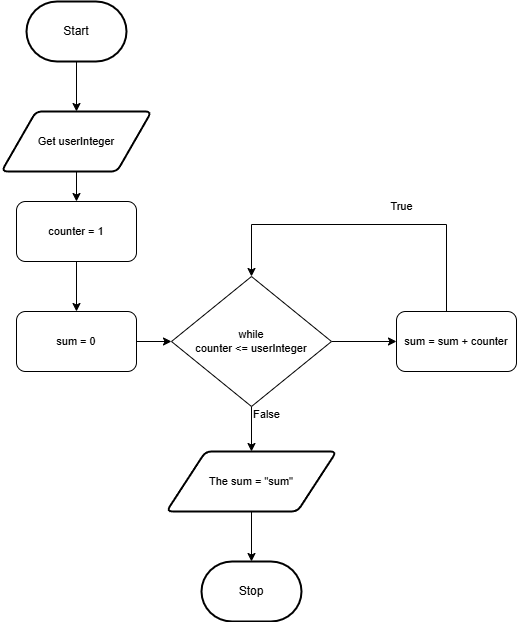

The diagram above was exported from draw.io. Its source (the exported page's mxGraphModel, read from the mxfile embedded in the PNG):
<mxGraphModel dx="1326" dy="658" grid="1" gridSize="10" guides="1" tooltips="1" connect="1" arrows="1" fold="1" page="1" pageScale="1" pageWidth="850" pageHeight="1100" math="0" shadow="0">
  <root>
    <mxCell id="0" />
    <mxCell id="1" parent="0" />
    <mxCell id="7" value="" style="edgeStyle=orthogonalEdgeStyle;shape=connector;rounded=0;html=1;strokeColor=default;align=center;verticalAlign=middle;fontFamily=Helvetica;fontSize=11;fontColor=default;labelBackgroundColor=default;endArrow=classic;" edge="1" parent="1" source="2" target="6">
      <mxGeometry relative="1" as="geometry" />
    </mxCell>
    <mxCell id="2" value="Start" style="strokeWidth=2;html=1;shape=mxgraph.flowchart.terminator;whiteSpace=wrap;" parent="1" vertex="1">
      <mxGeometry x="120" y="70" width="100" height="60" as="geometry" />
    </mxCell>
    <mxCell id="5" value="Stop" style="strokeWidth=2;html=1;shape=mxgraph.flowchart.terminator;whiteSpace=wrap;" vertex="1" parent="1">
      <mxGeometry x="295" y="630" width="100" height="60" as="geometry" />
    </mxCell>
    <mxCell id="10" value="" style="edgeStyle=orthogonalEdgeStyle;shape=connector;rounded=0;html=1;strokeColor=default;align=center;verticalAlign=middle;fontFamily=Helvetica;fontSize=11;fontColor=default;labelBackgroundColor=default;endArrow=classic;" edge="1" parent="1" source="6" target="9">
      <mxGeometry relative="1" as="geometry" />
    </mxCell>
    <mxCell id="6" value="Get userInteger" style="shape=parallelogram;html=1;strokeWidth=2;perimeter=parallelogramPerimeter;whiteSpace=wrap;rounded=1;arcSize=12;size=0.23;fontFamily=Helvetica;fontSize=11;fontColor=default;labelBackgroundColor=default;" vertex="1" parent="1">
      <mxGeometry x="95" y="180" width="150" height="60" as="geometry" />
    </mxCell>
    <mxCell id="16" value="" style="edgeStyle=orthogonalEdgeStyle;shape=connector;rounded=0;html=1;strokeColor=default;align=center;verticalAlign=middle;fontFamily=Helvetica;fontSize=11;fontColor=default;labelBackgroundColor=default;endArrow=classic;" edge="1" parent="1" source="8" target="15">
      <mxGeometry relative="1" as="geometry" />
    </mxCell>
    <mxCell id="24" value="" style="edgeStyle=orthogonalEdgeStyle;shape=connector;rounded=0;html=1;strokeColor=default;align=center;verticalAlign=middle;fontFamily=Helvetica;fontSize=11;fontColor=default;labelBackgroundColor=default;endArrow=classic;" edge="1" parent="1" source="8" target="23">
      <mxGeometry relative="1" as="geometry" />
    </mxCell>
    <mxCell id="8" value="while&lt;div&gt;counter &amp;lt;= userInteger&lt;/div&gt;" style="rhombus;whiteSpace=wrap;html=1;fontFamily=Helvetica;fontSize=11;fontColor=default;labelBackgroundColor=default;" vertex="1" parent="1">
      <mxGeometry x="265" y="345" width="160" height="130" as="geometry" />
    </mxCell>
    <mxCell id="13" value="" style="edgeStyle=orthogonalEdgeStyle;shape=connector;rounded=0;html=1;strokeColor=default;align=center;verticalAlign=middle;fontFamily=Helvetica;fontSize=11;fontColor=default;labelBackgroundColor=default;endArrow=classic;" edge="1" parent="1" source="9" target="12">
      <mxGeometry relative="1" as="geometry" />
    </mxCell>
    <mxCell id="9" value="counter = 1" style="rounded=1;whiteSpace=wrap;html=1;fontFamily=Helvetica;fontSize=11;fontColor=default;labelBackgroundColor=default;" vertex="1" parent="1">
      <mxGeometry x="110" y="270" width="120" height="60" as="geometry" />
    </mxCell>
    <mxCell id="21" value="" style="edgeStyle=orthogonalEdgeStyle;shape=connector;rounded=0;html=1;strokeColor=default;align=center;verticalAlign=middle;fontFamily=Helvetica;fontSize=11;fontColor=default;labelBackgroundColor=default;endArrow=classic;" edge="1" parent="1" source="12" target="8">
      <mxGeometry relative="1" as="geometry" />
    </mxCell>
    <mxCell id="12" value="sum = 0" style="rounded=1;whiteSpace=wrap;html=1;fontFamily=Helvetica;fontSize=11;fontColor=default;labelBackgroundColor=default;" vertex="1" parent="1">
      <mxGeometry x="110" y="380" width="120" height="60" as="geometry" />
    </mxCell>
    <mxCell id="22" style="edgeStyle=orthogonalEdgeStyle;shape=connector;rounded=0;html=1;strokeColor=default;align=center;verticalAlign=middle;fontFamily=Helvetica;fontSize=11;fontColor=default;labelBackgroundColor=default;endArrow=classic;entryX=0.5;entryY=0;entryDx=0;entryDy=0;" edge="1" parent="1" source="15" target="8">
      <mxGeometry relative="1" as="geometry">
        <mxPoint x="340" y="293" as="targetPoint" />
        <Array as="points">
          <mxPoint x="540" y="293" />
          <mxPoint x="345" y="293" />
        </Array>
      </mxGeometry>
    </mxCell>
    <mxCell id="15" value="sum = sum + counter" style="rounded=1;whiteSpace=wrap;html=1;fontFamily=Helvetica;fontSize=11;fontColor=default;labelBackgroundColor=default;" vertex="1" parent="1">
      <mxGeometry x="490" y="380" width="120" height="60" as="geometry" />
    </mxCell>
    <mxCell id="17" value="True" style="text;html=1;align=center;verticalAlign=middle;resizable=0;points=[];autosize=1;strokeColor=none;fillColor=none;fontFamily=Helvetica;fontSize=11;fontColor=default;labelBackgroundColor=default;" vertex="1" parent="1">
      <mxGeometry x="470" y="260" width="50" height="30" as="geometry" />
    </mxCell>
    <mxCell id="26" value="" style="edgeStyle=orthogonalEdgeStyle;shape=connector;rounded=0;html=1;strokeColor=default;align=center;verticalAlign=middle;fontFamily=Helvetica;fontSize=11;fontColor=default;labelBackgroundColor=default;endArrow=classic;" edge="1" parent="1" source="23" target="5">
      <mxGeometry relative="1" as="geometry" />
    </mxCell>
    <mxCell id="23" value="The sum = &quot;sum&quot;" style="shape=parallelogram;html=1;strokeWidth=2;perimeter=parallelogramPerimeter;whiteSpace=wrap;rounded=1;arcSize=12;size=0.23;fontFamily=Helvetica;fontSize=11;fontColor=default;labelBackgroundColor=default;" vertex="1" parent="1">
      <mxGeometry x="260" y="520" width="170" height="60" as="geometry" />
    </mxCell>
    <mxCell id="25" value="False" style="text;html=1;align=center;verticalAlign=middle;resizable=0;points=[];autosize=1;strokeColor=none;fillColor=none;fontFamily=Helvetica;fontSize=11;fontColor=default;labelBackgroundColor=default;" vertex="1" parent="1">
      <mxGeometry x="335" y="468" width="50" height="30" as="geometry" />
    </mxCell>
  </root>
</mxGraphModel>